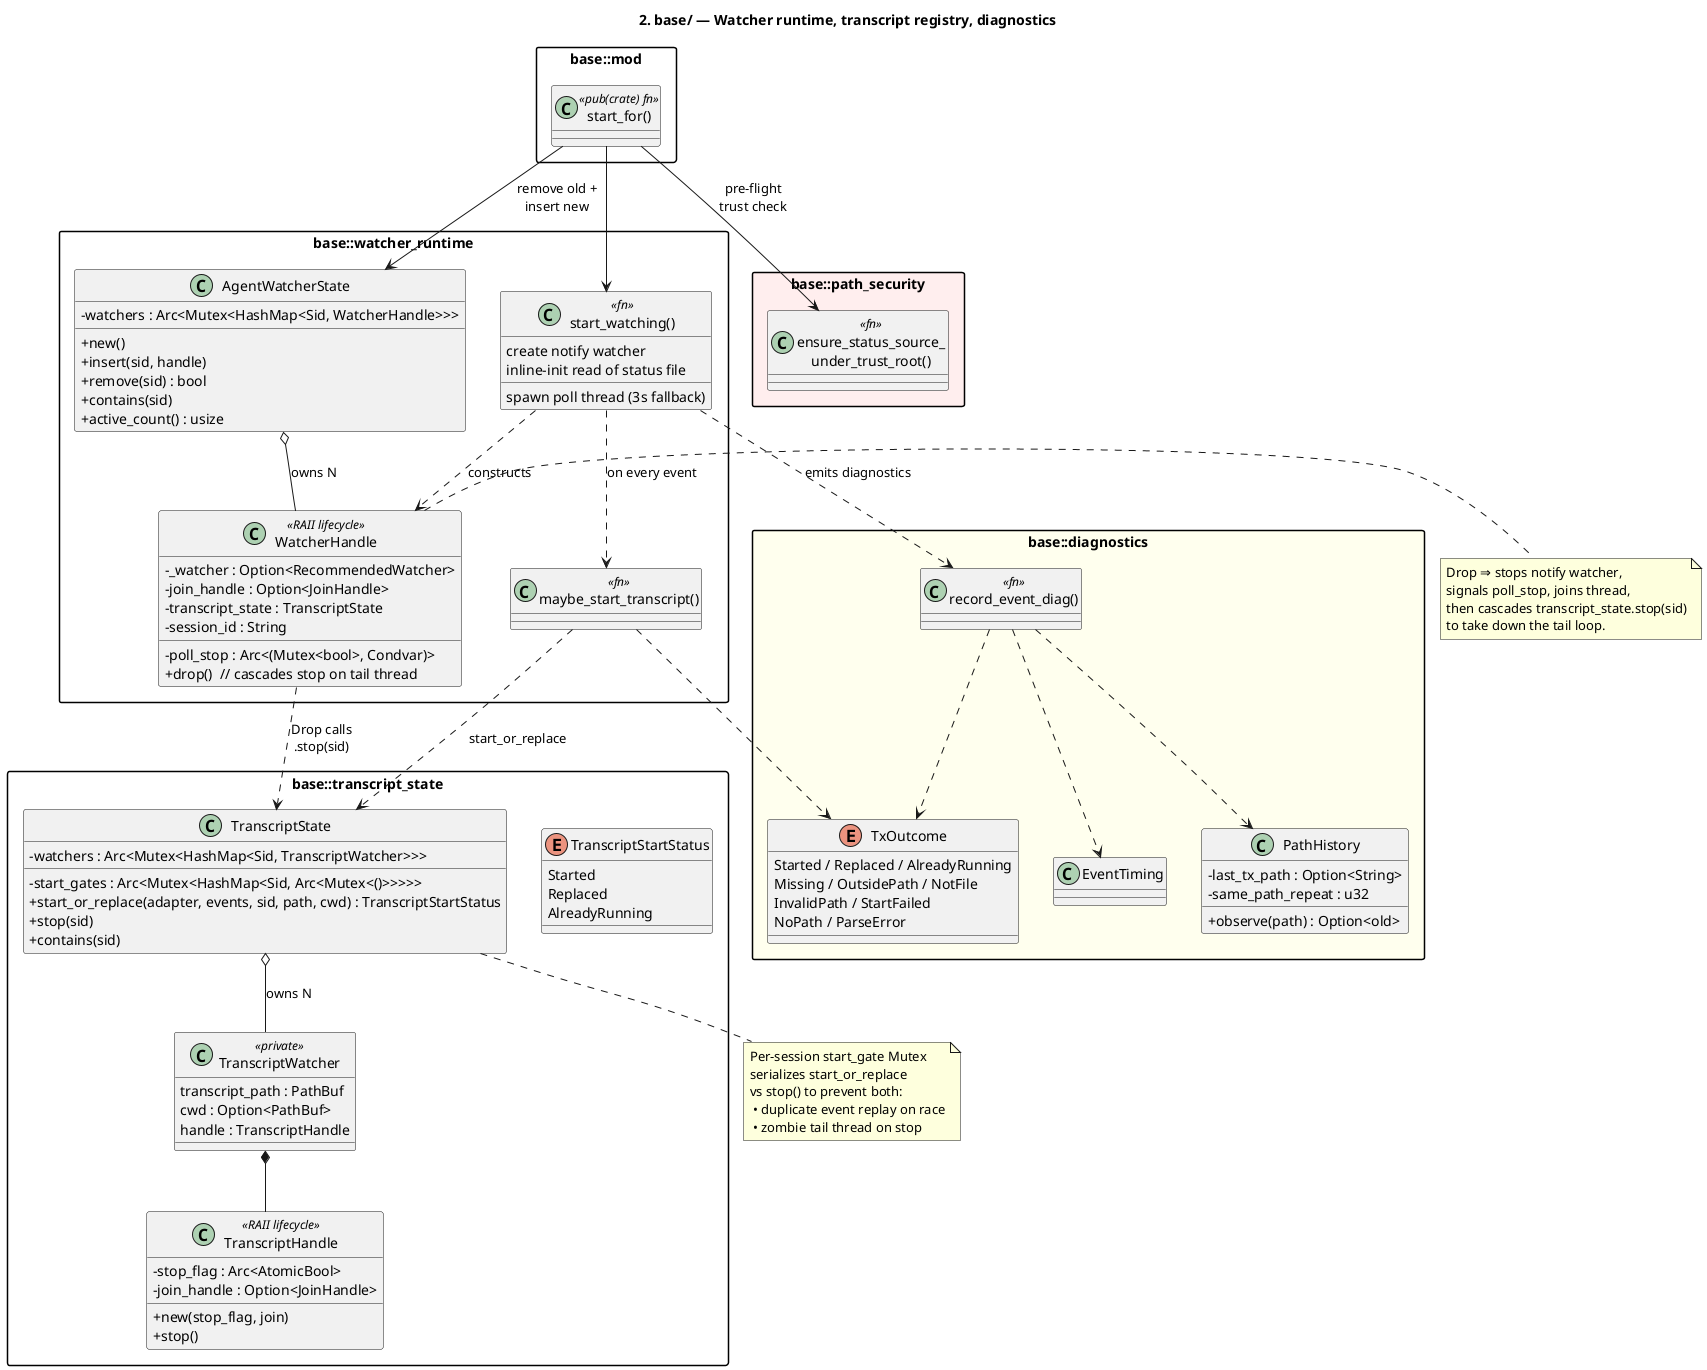

The diagram above was rendered by PlantUML. Its source (embedded in the PNG):
@startuml
title 2. base/ — Watcher runtime, transcript registry, diagnostics

skinparam classAttributeIconSize 0
skinparam packageStyle rectangle

package "base::watcher_runtime" {
  class AgentWatcherState {
    -watchers : Arc<Mutex<HashMap<Sid, WatcherHandle>>>
    +new()
    +insert(sid, handle)
    +remove(sid) : bool
    +contains(sid)
    +active_count() : usize
  }

  class WatcherHandle <<RAII lifecycle>> {
    -_watcher : Option<RecommendedWatcher>
    -poll_stop : Arc<(Mutex<bool>, Condvar)>
    -join_handle : Option<JoinHandle>
    -transcript_state : TranscriptState
    -session_id : String
    +drop()  // cascades stop on tail thread
  }

  class "start_watching()" as SW <<fn>> {
    create notify watcher
    spawn poll thread (3s fallback)
    inline-init read of status file
  }
  class "maybe_start_transcript()" as MST <<fn>>
}

package "base::transcript_state" {
  class TranscriptState {
    -watchers : Arc<Mutex<HashMap<Sid, TranscriptWatcher>>>
    -start_gates : Arc<Mutex<HashMap<Sid, Arc<Mutex<()>>>>>
    +start_or_replace(adapter, events, sid, path, cwd) : TranscriptStartStatus
    +stop(sid)
    +contains(sid)
  }
  class TranscriptWatcher <<private>> {
    transcript_path : PathBuf
    cwd : Option<PathBuf>
    handle : TranscriptHandle
  }
  class TranscriptHandle <<RAII lifecycle>> {
    -stop_flag : Arc<AtomicBool>
    -join_handle : Option<JoinHandle>
    +new(stop_flag, join)
    +stop()
  }
  enum TranscriptStartStatus {
    Started
    Replaced
    AlreadyRunning
  }
}

package "base::diagnostics" #FFE {
  enum TxOutcome {
    Started / Replaced / AlreadyRunning
    Missing / OutsidePath / NotFile
    InvalidPath / StartFailed
    NoPath / ParseError
  }
  class EventTiming
  class PathHistory {
    -last_tx_path : Option<String>
    -same_path_repeat : u32
    +observe(path) : Option<old>
  }
  class "record_event_diag()" as RED <<fn>>
}

package "base::path_security" #FEE {
  class "ensure_status_source_\nunder_trust_root()" as ESS <<fn>>
}

package "base::mod" {
  class "start_for()" as SF <<pub(crate) fn>>
}

SF --> ESS : pre-flight\ntrust check
SF --> AgentWatcherState : remove old +\ninsert new
SF --> SW

AgentWatcherState o-- WatcherHandle : owns N
WatcherHandle ..> TranscriptState : Drop calls\n.stop(sid)

SW ..> WatcherHandle : constructs
SW ..> MST : on every event
SW ..> RED : emits diagnostics

MST ..> TranscriptState : start_or_replace
MST ..> TxOutcome
RED ..> EventTiming
RED ..> PathHistory
RED ..> TxOutcome

TranscriptState o-- TranscriptWatcher : owns N
TranscriptWatcher *-- TranscriptHandle

note right of WatcherHandle
  Drop ⇒ stops notify watcher,
  signals poll_stop, joins thread,
  then cascades transcript_state.stop(sid)
  to take down the tail loop.
end note

note bottom of TranscriptState
  Per-session start_gate Mutex
  serializes start_or_replace
  vs stop() to prevent both:
   • duplicate event replay on race
   • zombie tail thread on stop
end note

@enduml